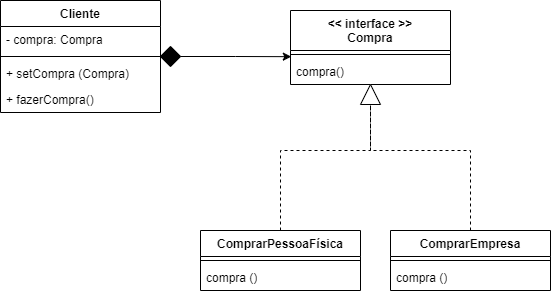

The diagram above was exported from draw.io. Its source (the exported page's mxGraphModel, read from the mxfile embedded in the PNG):
<mxGraphModel dx="1434" dy="782" grid="1" gridSize="10" guides="1" tooltips="1" connect="1" arrows="1" fold="1" page="1" pageScale="1" pageWidth="827" pageHeight="1169" math="0" shadow="0">
  <root>
    <mxCell id="0" />
    <mxCell id="1" parent="0" />
    <mxCell id="0KmU7WnTMeidBsRV902k-1" value="Cliente" style="swimlane;fontStyle=1;align=center;verticalAlign=top;childLayout=stackLayout;horizontal=1;startSize=26;horizontalStack=0;resizeParent=1;resizeParentMax=0;resizeLast=0;collapsible=1;marginBottom=0;whiteSpace=wrap;html=1;" parent="1" vertex="1">
      <mxGeometry x="80" y="100" width="160" height="112" as="geometry" />
    </mxCell>
    <mxCell id="0KmU7WnTMeidBsRV902k-2" value="&lt;font style=&quot;vertical-align: inherit;&quot;&gt;&lt;font style=&quot;vertical-align: inherit;&quot;&gt;&lt;font style=&quot;vertical-align: inherit;&quot;&gt;&lt;font style=&quot;vertical-align: inherit;&quot;&gt;&lt;font style=&quot;vertical-align: inherit;&quot;&gt;&lt;font style=&quot;vertical-align: inherit;&quot;&gt;&lt;font style=&quot;vertical-align: inherit;&quot;&gt;&lt;font style=&quot;vertical-align: inherit;&quot;&gt;&lt;font style=&quot;vertical-align: inherit;&quot;&gt;&lt;font style=&quot;vertical-align: inherit;&quot;&gt;&lt;font style=&quot;vertical-align: inherit;&quot;&gt;&lt;font style=&quot;vertical-align: inherit;&quot;&gt;- compra: Compra&amp;nbsp;&lt;/font&gt;&lt;/font&gt;&lt;/font&gt;&lt;/font&gt;&lt;/font&gt;&lt;/font&gt;&lt;/font&gt;&lt;/font&gt;&lt;/font&gt;&lt;/font&gt;&lt;/font&gt;&lt;/font&gt;" style="text;strokeColor=none;fillColor=none;align=left;verticalAlign=top;spacingLeft=4;spacingRight=4;overflow=hidden;rotatable=0;points=[[0,0.5],[1,0.5]];portConstraint=eastwest;whiteSpace=wrap;html=1;" parent="0KmU7WnTMeidBsRV902k-1" vertex="1">
      <mxGeometry y="26" width="160" height="26" as="geometry" />
    </mxCell>
    <mxCell id="0KmU7WnTMeidBsRV902k-3" value="" style="line;strokeWidth=1;fillColor=none;align=left;verticalAlign=middle;spacingTop=-1;spacingLeft=3;spacingRight=3;rotatable=0;labelPosition=right;points=[];portConstraint=eastwest;strokeColor=inherit;" parent="0KmU7WnTMeidBsRV902k-1" vertex="1">
      <mxGeometry y="52" width="160" height="8" as="geometry" />
    </mxCell>
    <mxCell id="0KmU7WnTMeidBsRV902k-4" value="&lt;font style=&quot;vertical-align: inherit;&quot;&gt;&lt;font style=&quot;vertical-align: inherit;&quot;&gt;&lt;font style=&quot;vertical-align: inherit;&quot;&gt;&lt;font style=&quot;vertical-align: inherit;&quot;&gt;&lt;font style=&quot;vertical-align: inherit;&quot;&gt;&lt;font style=&quot;vertical-align: inherit;&quot;&gt;+ setCompra (Compra)&lt;/font&gt;&lt;/font&gt;&lt;/font&gt;&lt;/font&gt;&lt;/font&gt;&lt;/font&gt;" style="text;strokeColor=none;fillColor=none;align=left;verticalAlign=top;spacingLeft=4;spacingRight=4;overflow=hidden;rotatable=0;points=[[0,0.5],[1,0.5]];portConstraint=eastwest;whiteSpace=wrap;html=1;" parent="0KmU7WnTMeidBsRV902k-1" vertex="1">
      <mxGeometry y="60" width="160" height="26" as="geometry" />
    </mxCell>
    <mxCell id="0KmU7WnTMeidBsRV902k-5" value="&lt;font style=&quot;vertical-align: inherit;&quot;&gt;&lt;font style=&quot;vertical-align: inherit;&quot;&gt;&lt;font style=&quot;vertical-align: inherit;&quot;&gt;&lt;font style=&quot;vertical-align: inherit;&quot;&gt;&lt;font style=&quot;vertical-align: inherit;&quot;&gt;&lt;font style=&quot;vertical-align: inherit;&quot;&gt;+ fazerCompra()&lt;/font&gt;&lt;/font&gt;&lt;/font&gt;&lt;/font&gt;&lt;/font&gt;&lt;/font&gt;" style="text;strokeColor=none;fillColor=none;align=left;verticalAlign=top;spacingLeft=4;spacingRight=4;overflow=hidden;rotatable=0;points=[[0,0.5],[1,0.5]];portConstraint=eastwest;whiteSpace=wrap;html=1;" parent="0KmU7WnTMeidBsRV902k-1" vertex="1">
      <mxGeometry y="86" width="160" height="26" as="geometry" />
    </mxCell>
    <mxCell id="0KmU7WnTMeidBsRV902k-6" value="&lt;font style=&quot;vertical-align: inherit;&quot;&gt;&lt;font style=&quot;vertical-align: inherit;&quot;&gt;&lt;font style=&quot;vertical-align: inherit;&quot;&gt;&lt;font style=&quot;vertical-align: inherit;&quot;&gt;&amp;lt;&amp;lt; interface &amp;gt;&amp;gt; &lt;/font&gt;&lt;/font&gt;&lt;/font&gt;&lt;/font&gt;&lt;br&gt;&lt;font style=&quot;vertical-align: inherit;&quot;&gt;&lt;font style=&quot;vertical-align: inherit;&quot;&gt;&lt;font style=&quot;vertical-align: inherit;&quot;&gt;&lt;font style=&quot;vertical-align: inherit;&quot;&gt;Compra&lt;/font&gt;&lt;/font&gt;&lt;/font&gt;&lt;/font&gt;" style="swimlane;fontStyle=1;align=center;verticalAlign=top;childLayout=stackLayout;horizontal=1;startSize=40;horizontalStack=0;resizeParent=1;resizeParentMax=0;resizeLast=0;collapsible=1;marginBottom=0;whiteSpace=wrap;html=1;" parent="1" vertex="1">
      <mxGeometry x="370" y="110" width="160" height="74" as="geometry" />
    </mxCell>
    <mxCell id="0KmU7WnTMeidBsRV902k-8" value="" style="line;strokeWidth=1;fillColor=none;align=left;verticalAlign=middle;spacingTop=-1;spacingLeft=3;spacingRight=3;rotatable=0;labelPosition=right;points=[];portConstraint=eastwest;strokeColor=inherit;" parent="0KmU7WnTMeidBsRV902k-6" vertex="1">
      <mxGeometry y="40" width="160" height="8" as="geometry" />
    </mxCell>
    <mxCell id="0KmU7WnTMeidBsRV902k-10" value="&lt;font style=&quot;vertical-align: inherit;&quot;&gt;&lt;font style=&quot;vertical-align: inherit;&quot;&gt;compra()&lt;/font&gt;&lt;/font&gt;" style="text;strokeColor=none;fillColor=none;align=left;verticalAlign=top;spacingLeft=4;spacingRight=4;overflow=hidden;rotatable=0;points=[[0,0.5],[1,0.5]];portConstraint=eastwest;whiteSpace=wrap;html=1;" parent="0KmU7WnTMeidBsRV902k-6" vertex="1">
      <mxGeometry y="48" width="160" height="26" as="geometry" />
    </mxCell>
    <mxCell id="0KmU7WnTMeidBsRV902k-20" style="edgeStyle=orthogonalEdgeStyle;rounded=0;orthogonalLoop=1;jettySize=auto;html=1;entryX=0.005;entryY=-0.07;entryDx=0;entryDy=0;entryPerimeter=0;" parent="1" source="0KmU7WnTMeidBsRV902k-17" target="0KmU7WnTMeidBsRV902k-10" edge="1">
      <mxGeometry relative="1" as="geometry">
        <mxPoint x="420" y="156" as="targetPoint" />
      </mxGeometry>
    </mxCell>
    <mxCell id="0KmU7WnTMeidBsRV902k-17" value="" style="rhombus;whiteSpace=wrap;html=1;fillColor=#000000;" parent="1" vertex="1">
      <mxGeometry x="240" y="146" width="20" height="20" as="geometry" />
    </mxCell>
    <mxCell id="0KmU7WnTMeidBsRV902k-21" value="&lt;font style=&quot;vertical-align: inherit;&quot;&gt;&lt;font style=&quot;vertical-align: inherit;&quot;&gt;ComprarPessoaFísica&lt;/font&gt;&lt;/font&gt;" style="swimlane;fontStyle=1;align=center;verticalAlign=top;childLayout=stackLayout;horizontal=1;startSize=26;horizontalStack=0;resizeParent=1;resizeParentMax=0;resizeLast=0;collapsible=1;marginBottom=0;whiteSpace=wrap;html=1;" parent="1" vertex="1">
      <mxGeometry x="280" y="330" width="160" height="60" as="geometry" />
    </mxCell>
    <mxCell id="0KmU7WnTMeidBsRV902k-23" value="" style="line;strokeWidth=1;fillColor=none;align=left;verticalAlign=middle;spacingTop=-1;spacingLeft=3;spacingRight=3;rotatable=0;labelPosition=right;points=[];portConstraint=eastwest;strokeColor=inherit;" parent="0KmU7WnTMeidBsRV902k-21" vertex="1">
      <mxGeometry y="26" width="160" height="8" as="geometry" />
    </mxCell>
    <mxCell id="0KmU7WnTMeidBsRV902k-24" value="&lt;font style=&quot;vertical-align: inherit;&quot;&gt;&lt;font style=&quot;vertical-align: inherit;&quot;&gt;compra ()&lt;/font&gt;&lt;/font&gt;" style="text;strokeColor=none;fillColor=none;align=left;verticalAlign=top;spacingLeft=4;spacingRight=4;overflow=hidden;rotatable=0;points=[[0,0.5],[1,0.5]];portConstraint=eastwest;whiteSpace=wrap;html=1;" parent="0KmU7WnTMeidBsRV902k-21" vertex="1">
      <mxGeometry y="34" width="160" height="26" as="geometry" />
    </mxCell>
    <mxCell id="0KmU7WnTMeidBsRV902k-25" value="&lt;font style=&quot;vertical-align: inherit;&quot;&gt;&lt;font style=&quot;vertical-align: inherit;&quot;&gt;ComprarEmpresa&lt;/font&gt;&lt;/font&gt;" style="swimlane;fontStyle=1;align=center;verticalAlign=top;childLayout=stackLayout;horizontal=1;startSize=26;horizontalStack=0;resizeParent=1;resizeParentMax=0;resizeLast=0;collapsible=1;marginBottom=0;whiteSpace=wrap;html=1;" parent="1" vertex="1">
      <mxGeometry x="470" y="330" width="160" height="60" as="geometry" />
    </mxCell>
    <mxCell id="0KmU7WnTMeidBsRV902k-26" value="" style="line;strokeWidth=1;fillColor=none;align=left;verticalAlign=middle;spacingTop=-1;spacingLeft=3;spacingRight=3;rotatable=0;labelPosition=right;points=[];portConstraint=eastwest;strokeColor=inherit;" parent="0KmU7WnTMeidBsRV902k-25" vertex="1">
      <mxGeometry y="26" width="160" height="8" as="geometry" />
    </mxCell>
    <mxCell id="0KmU7WnTMeidBsRV902k-27" value="&lt;font style=&quot;vertical-align: inherit;&quot;&gt;&lt;font style=&quot;vertical-align: inherit;&quot;&gt;compra ()&lt;/font&gt;&lt;/font&gt;" style="text;strokeColor=none;fillColor=none;align=left;verticalAlign=top;spacingLeft=4;spacingRight=4;overflow=hidden;rotatable=0;points=[[0,0.5],[1,0.5]];portConstraint=eastwest;whiteSpace=wrap;html=1;" parent="0KmU7WnTMeidBsRV902k-25" vertex="1">
      <mxGeometry y="34" width="160" height="26" as="geometry" />
    </mxCell>
    <mxCell id="0KmU7WnTMeidBsRV902k-31" value="" style="triangle;whiteSpace=wrap;html=1;rotation=-90;" parent="1" vertex="1">
      <mxGeometry x="440" y="184" width="20" height="20" as="geometry" />
    </mxCell>
    <mxCell id="0KmU7WnTMeidBsRV902k-32" value="" style="endArrow=none;dashed=1;html=1;strokeWidth=1;rounded=0;exitX=0.5;exitY=0;exitDx=0;exitDy=0;entryX=0;entryY=0.5;entryDx=0;entryDy=0;" parent="1" source="0KmU7WnTMeidBsRV902k-21" target="0KmU7WnTMeidBsRV902k-31" edge="1">
      <mxGeometry width="50" height="50" relative="1" as="geometry">
        <mxPoint x="440" y="280" as="sourcePoint" />
        <mxPoint x="490" y="230" as="targetPoint" />
        <Array as="points">
          <mxPoint x="360" y="250" />
          <mxPoint x="450" y="250" />
        </Array>
      </mxGeometry>
    </mxCell>
    <mxCell id="0KmU7WnTMeidBsRV902k-34" value="" style="endArrow=none;dashed=1;html=1;strokeWidth=1;rounded=0;exitX=0.5;exitY=0;exitDx=0;exitDy=0;entryX=0;entryY=0.5;entryDx=0;entryDy=0;" parent="1" source="0KmU7WnTMeidBsRV902k-25" target="0KmU7WnTMeidBsRV902k-31" edge="1">
      <mxGeometry width="50" height="50" relative="1" as="geometry">
        <mxPoint x="440" y="280" as="sourcePoint" />
        <mxPoint x="490" y="230" as="targetPoint" />
        <Array as="points">
          <mxPoint x="550" y="250" />
          <mxPoint x="450" y="250" />
        </Array>
      </mxGeometry>
    </mxCell>
  </root>
</mxGraphModel>